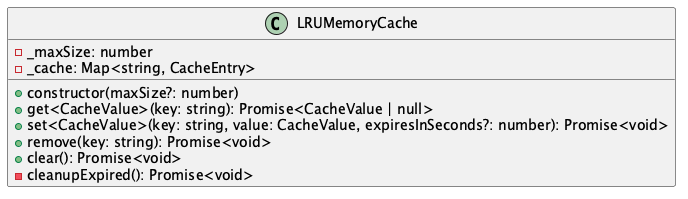

The diagram above was rendered by PlantUML. Its source (embedded in the PNG):
@startuml
class LRUMemoryCache {
  - _maxSize: number
  - _cache: Map<string, CacheEntry>
  + constructor(maxSize?: number)
  + get<CacheValue>(key: string): Promise<CacheValue | null>
  + set<CacheValue>(key: string, value: CacheValue, expiresInSeconds?: number): Promise<void>
  + remove(key: string): Promise<void>
  + clear(): Promise<void>
  - cleanupExpired(): Promise<void>
}
@enduml